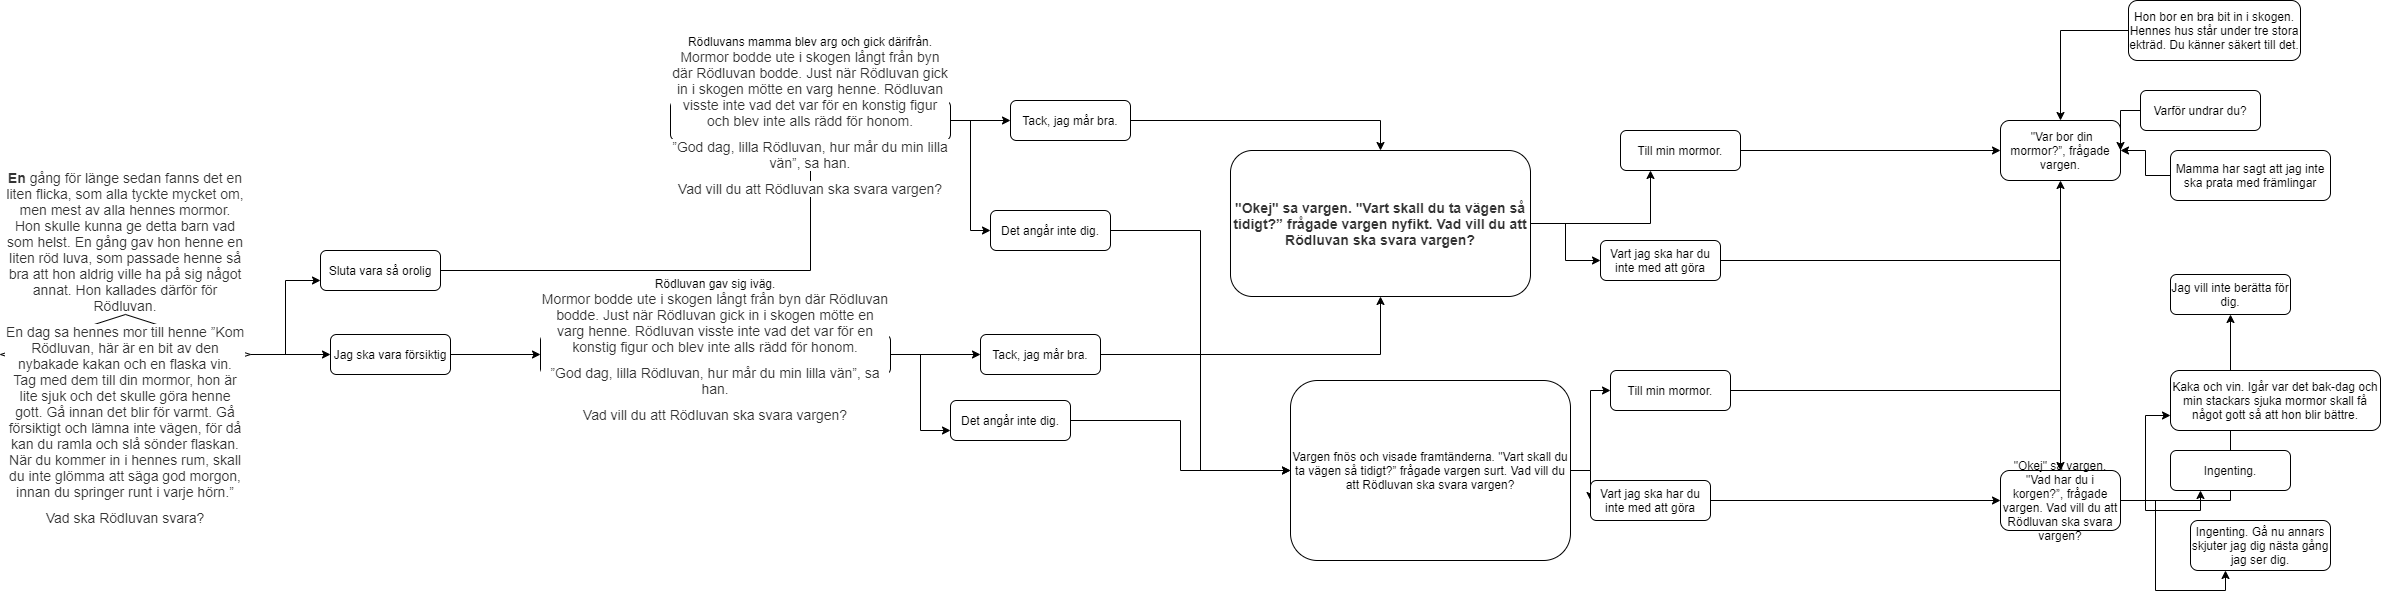

The diagram above was exported from draw.io. Its source (the exported page's mxGraphModel, read from the mxfile embedded in the PNG):
<mxGraphModel dx="1865" dy="1692" grid="1" gridSize="10" guides="1" tooltips="1" connect="1" arrows="1" fold="1" page="1" pageScale="1" pageWidth="827" pageHeight="1169" math="0" shadow="0">
  <root>
    <mxCell id="WIyWlLk6GJQsqaUBKTNV-0" />
    <mxCell id="WIyWlLk6GJQsqaUBKTNV-1" parent="WIyWlLk6GJQsqaUBKTNV-0" />
    <mxCell id="IzDsL1rvjks4RXkM_FVp-14" style="edgeStyle=orthogonalEdgeStyle;rounded=0;orthogonalLoop=1;jettySize=auto;html=1;" parent="WIyWlLk6GJQsqaUBKTNV-1" source="WIyWlLk6GJQsqaUBKTNV-7" target="IzDsL1rvjks4RXkM_FVp-12" edge="1">
      <mxGeometry relative="1" as="geometry" />
    </mxCell>
    <mxCell id="IzDsL1rvjks4RXkM_FVp-19" style="edgeStyle=orthogonalEdgeStyle;rounded=0;orthogonalLoop=1;jettySize=auto;html=1;entryX=0;entryY=0.75;entryDx=0;entryDy=0;" parent="WIyWlLk6GJQsqaUBKTNV-1" source="WIyWlLk6GJQsqaUBKTNV-7" target="IzDsL1rvjks4RXkM_FVp-18" edge="1">
      <mxGeometry relative="1" as="geometry" />
    </mxCell>
    <mxCell id="WIyWlLk6GJQsqaUBKTNV-7" value="Rödluvan gav sig iväg.&lt;br&gt;&lt;p style=&quot;box-sizing: border-box ; margin: 0px 0px 10px ; color: rgb(51 , 51 , 51) ; font-family: &amp;#34;open sans&amp;#34; , sans-serif ; font-size: 14px ; background-color: rgb(255 , 255 , 255)&quot;&gt;Mormor bodde ute i skogen långt från byn där Rödluvan bodde. Just när Rödluvan gick in i skogen mötte en varg henne. Rödluvan visste inte vad det var för en konstig figur och blev inte alls rädd för honom.&lt;/p&gt;&lt;p style=&quot;box-sizing: border-box ; margin: 0px 0px 10px ; color: rgb(51 , 51 , 51) ; font-family: &amp;#34;open sans&amp;#34; , sans-serif ; font-size: 14px ; background-color: rgb(255 , 255 , 255)&quot;&gt;”God dag, lilla Rödluvan, hur mår du min lilla vän”, sa han.&lt;/p&gt;&lt;p style=&quot;box-sizing: border-box ; margin: 0px 0px 10px ; color: rgb(51 , 51 , 51) ; font-family: &amp;#34;open sans&amp;#34; , sans-serif ; font-size: 14px ; background-color: rgb(255 , 255 , 255)&quot;&gt;Vad vill du att Rödluvan ska svara vargen?&lt;/p&gt;" style="rounded=1;whiteSpace=wrap;html=1;fontSize=12;glass=0;strokeWidth=1;shadow=0;" parent="WIyWlLk6GJQsqaUBKTNV-1" vertex="1">
      <mxGeometry x="480" y="274" width="350" height="40" as="geometry" />
    </mxCell>
    <mxCell id="IzDsL1rvjks4RXkM_FVp-5" style="edgeStyle=orthogonalEdgeStyle;rounded=0;orthogonalLoop=1;jettySize=auto;html=1;" parent="WIyWlLk6GJQsqaUBKTNV-1" source="WIyWlLk6GJQsqaUBKTNV-11" target="WIyWlLk6GJQsqaUBKTNV-7" edge="1">
      <mxGeometry relative="1" as="geometry" />
    </mxCell>
    <mxCell id="WIyWlLk6GJQsqaUBKTNV-11" value="Jag ska vara försiktig" style="rounded=1;whiteSpace=wrap;html=1;fontSize=12;glass=0;strokeWidth=1;shadow=0;" parent="WIyWlLk6GJQsqaUBKTNV-1" vertex="1">
      <mxGeometry x="270" y="274" width="120" height="40" as="geometry" />
    </mxCell>
    <mxCell id="IzDsL1rvjks4RXkM_FVp-10" style="edgeStyle=orthogonalEdgeStyle;rounded=0;orthogonalLoop=1;jettySize=auto;html=1;" parent="WIyWlLk6GJQsqaUBKTNV-1" source="WIyWlLk6GJQsqaUBKTNV-12" target="IzDsL1rvjks4RXkM_FVp-6" edge="1">
      <mxGeometry relative="1" as="geometry" />
    </mxCell>
    <mxCell id="WIyWlLk6GJQsqaUBKTNV-12" value="Sluta vara så orolig" style="rounded=1;whiteSpace=wrap;html=1;fontSize=12;glass=0;strokeWidth=1;shadow=0;" parent="WIyWlLk6GJQsqaUBKTNV-1" vertex="1">
      <mxGeometry x="260" y="190" width="120" height="40" as="geometry" />
    </mxCell>
    <mxCell id="IzDsL1rvjks4RXkM_FVp-3" style="edgeStyle=orthogonalEdgeStyle;rounded=0;orthogonalLoop=1;jettySize=auto;html=1;exitX=1;exitY=0.5;exitDx=0;exitDy=0;" parent="WIyWlLk6GJQsqaUBKTNV-1" source="WIyWlLk6GJQsqaUBKTNV-10" target="WIyWlLk6GJQsqaUBKTNV-11" edge="1">
      <mxGeometry relative="1" as="geometry" />
    </mxCell>
    <mxCell id="IzDsL1rvjks4RXkM_FVp-4" style="edgeStyle=orthogonalEdgeStyle;rounded=0;orthogonalLoop=1;jettySize=auto;html=1;entryX=0;entryY=0.75;entryDx=0;entryDy=0;" parent="WIyWlLk6GJQsqaUBKTNV-1" source="WIyWlLk6GJQsqaUBKTNV-10" target="WIyWlLk6GJQsqaUBKTNV-12" edge="1">
      <mxGeometry relative="1" as="geometry" />
    </mxCell>
    <mxCell id="WIyWlLk6GJQsqaUBKTNV-10" value="&lt;p style=&quot;box-sizing: border-box ; margin: 0px 0px 10px ; color: rgb(51 , 51 , 51) ; font-family: &amp;#34;open sans&amp;#34; , sans-serif ; font-size: 14px ; background-color: rgb(255 , 255 , 255)&quot;&gt;&lt;strong style=&quot;box-sizing: border-box&quot;&gt;En&amp;nbsp;&lt;/strong&gt;gång för länge sedan fanns det en liten flicka, som alla tyckte mycket om, men mest av alla hennes mormor. Hon skulle kunna ge detta barn vad som helst. En gång gav hon henne en liten röd luva, som passade henne så bra att hon aldrig ville ha på sig något annat. Hon kallades därför för Rödluvan.&lt;/p&gt;&lt;p style=&quot;box-sizing: border-box ; margin: 0px 0px 10px ; color: rgb(51 , 51 , 51) ; font-family: &amp;#34;open sans&amp;#34; , sans-serif ; font-size: 14px ; background-color: rgb(255 , 255 , 255)&quot;&gt;En dag sa hennes mor till henne ”Kom Rödluvan, här är en bit av den nybakade kakan och en flaska vin. Tag med dem till din mormor, hon är lite sjuk och det skulle göra henne gott. Gå innan det blir för varmt. Gå försiktigt och lämna inte vägen, för då kan du ramla och slå sönder flaskan. När du kommer in i hennes rum, skall du inte glömma att säga god morgon, innan du springer runt i varje hörn.”&lt;/p&gt;&lt;p style=&quot;box-sizing: border-box ; margin: 0px 0px 10px ; color: rgb(51 , 51 , 51) ; font-family: &amp;#34;open sans&amp;#34; , sans-serif ; font-size: 14px ; background-color: rgb(255 , 255 , 255)&quot;&gt;Vad ska Rödluvan svara?&lt;/p&gt;" style="rhombus;whiteSpace=wrap;html=1;shadow=0;fontFamily=Helvetica;fontSize=12;align=center;strokeWidth=1;spacing=6;spacingTop=-4;" parent="WIyWlLk6GJQsqaUBKTNV-1" vertex="1">
      <mxGeometry x="-60" y="254" width="250" height="80" as="geometry" />
    </mxCell>
    <mxCell id="IzDsL1rvjks4RXkM_FVp-15" style="edgeStyle=orthogonalEdgeStyle;rounded=0;orthogonalLoop=1;jettySize=auto;html=1;" parent="WIyWlLk6GJQsqaUBKTNV-1" source="IzDsL1rvjks4RXkM_FVp-6" target="IzDsL1rvjks4RXkM_FVp-13" edge="1">
      <mxGeometry relative="1" as="geometry" />
    </mxCell>
    <mxCell id="IzDsL1rvjks4RXkM_FVp-17" style="edgeStyle=orthogonalEdgeStyle;rounded=0;orthogonalLoop=1;jettySize=auto;html=1;entryX=0;entryY=0.5;entryDx=0;entryDy=0;" parent="WIyWlLk6GJQsqaUBKTNV-1" source="IzDsL1rvjks4RXkM_FVp-6" target="IzDsL1rvjks4RXkM_FVp-16" edge="1">
      <mxGeometry relative="1" as="geometry" />
    </mxCell>
    <mxCell id="IzDsL1rvjks4RXkM_FVp-6" value="Rödluvans mamma blev arg och gick därifrån.&lt;br&gt;&lt;p style=&quot;box-sizing: border-box ; margin: 0px 0px 10px ; color: rgb(51 , 51 , 51) ; font-family: &amp;#34;open sans&amp;#34; , sans-serif ; font-size: 14px ; background-color: rgb(255 , 255 , 255)&quot;&gt;Mormor bodde ute i skogen långt från byn där Rödluvan bodde. Just när Rödluvan gick in i skogen mötte en varg henne. Rödluvan visste inte vad det var för en konstig figur och blev inte alls rädd för honom.&lt;/p&gt;&lt;p style=&quot;box-sizing: border-box ; margin: 0px 0px 10px ; color: rgb(51 , 51 , 51) ; font-family: &amp;#34;open sans&amp;#34; , sans-serif ; font-size: 14px ; background-color: rgb(255 , 255 , 255)&quot;&gt;”God dag, lilla Rödluvan, hur mår du min lilla vän”, sa han.&lt;/p&gt;&lt;p style=&quot;box-sizing: border-box ; margin: 0px 0px 10px ; color: rgb(51 , 51 , 51) ; font-family: &amp;#34;open sans&amp;#34; , sans-serif ; font-size: 14px ; background-color: rgb(255 , 255 , 255)&quot;&gt;Vad vill du att Rödluvan ska svara vargen?&lt;/p&gt;" style="rounded=1;whiteSpace=wrap;html=1;fontSize=12;glass=0;strokeWidth=1;shadow=0;" parent="WIyWlLk6GJQsqaUBKTNV-1" vertex="1">
      <mxGeometry x="610" y="40" width="280" height="40" as="geometry" />
    </mxCell>
    <mxCell id="4I0AQ9Ym_N44U4RuDcos-8" style="edgeStyle=orthogonalEdgeStyle;rounded=0;orthogonalLoop=1;jettySize=auto;html=1;" parent="WIyWlLk6GJQsqaUBKTNV-1" source="IzDsL1rvjks4RXkM_FVp-12" target="4I0AQ9Ym_N44U4RuDcos-2" edge="1">
      <mxGeometry relative="1" as="geometry" />
    </mxCell>
    <mxCell id="IzDsL1rvjks4RXkM_FVp-12" value="Tack, jag mår bra." style="rounded=1;whiteSpace=wrap;html=1;fontSize=12;glass=0;strokeWidth=1;shadow=0;" parent="WIyWlLk6GJQsqaUBKTNV-1" vertex="1">
      <mxGeometry x="920" y="274" width="120" height="40" as="geometry" />
    </mxCell>
    <mxCell id="4I0AQ9Ym_N44U4RuDcos-6" style="edgeStyle=orthogonalEdgeStyle;rounded=0;orthogonalLoop=1;jettySize=auto;html=1;" parent="WIyWlLk6GJQsqaUBKTNV-1" source="IzDsL1rvjks4RXkM_FVp-13" target="4I0AQ9Ym_N44U4RuDcos-2" edge="1">
      <mxGeometry relative="1" as="geometry" />
    </mxCell>
    <mxCell id="IzDsL1rvjks4RXkM_FVp-13" value="Tack, jag mår bra." style="rounded=1;whiteSpace=wrap;html=1;fontSize=12;glass=0;strokeWidth=1;shadow=0;" parent="WIyWlLk6GJQsqaUBKTNV-1" vertex="1">
      <mxGeometry x="950" y="40" width="120" height="40" as="geometry" />
    </mxCell>
    <mxCell id="4I0AQ9Ym_N44U4RuDcos-7" style="edgeStyle=orthogonalEdgeStyle;rounded=0;orthogonalLoop=1;jettySize=auto;html=1;entryX=0;entryY=0.5;entryDx=0;entryDy=0;" parent="WIyWlLk6GJQsqaUBKTNV-1" source="IzDsL1rvjks4RXkM_FVp-16" target="4I0AQ9Ym_N44U4RuDcos-5" edge="1">
      <mxGeometry relative="1" as="geometry" />
    </mxCell>
    <mxCell id="IzDsL1rvjks4RXkM_FVp-16" value="Det angår inte dig." style="rounded=1;whiteSpace=wrap;html=1;fontSize=12;glass=0;strokeWidth=1;shadow=0;" parent="WIyWlLk6GJQsqaUBKTNV-1" vertex="1">
      <mxGeometry x="930" y="150" width="120" height="40" as="geometry" />
    </mxCell>
    <mxCell id="4I0AQ9Ym_N44U4RuDcos-9" style="edgeStyle=orthogonalEdgeStyle;rounded=0;orthogonalLoop=1;jettySize=auto;html=1;" parent="WIyWlLk6GJQsqaUBKTNV-1" source="IzDsL1rvjks4RXkM_FVp-18" target="4I0AQ9Ym_N44U4RuDcos-5" edge="1">
      <mxGeometry relative="1" as="geometry" />
    </mxCell>
    <mxCell id="IzDsL1rvjks4RXkM_FVp-18" value="Det angår inte dig." style="rounded=1;whiteSpace=wrap;html=1;fontSize=12;glass=0;strokeWidth=1;shadow=0;" parent="WIyWlLk6GJQsqaUBKTNV-1" vertex="1">
      <mxGeometry x="890" y="340" width="120" height="40" as="geometry" />
    </mxCell>
    <mxCell id="4I0AQ9Ym_N44U4RuDcos-33" style="edgeStyle=orthogonalEdgeStyle;rounded=0;orthogonalLoop=1;jettySize=auto;html=1;" parent="WIyWlLk6GJQsqaUBKTNV-1" source="4I0AQ9Ym_N44U4RuDcos-2" target="4I0AQ9Ym_N44U4RuDcos-12" edge="1">
      <mxGeometry relative="1" as="geometry" />
    </mxCell>
    <mxCell id="4I0AQ9Ym_N44U4RuDcos-34" style="edgeStyle=orthogonalEdgeStyle;rounded=0;orthogonalLoop=1;jettySize=auto;html=1;entryX=0.25;entryY=1;entryDx=0;entryDy=0;" parent="WIyWlLk6GJQsqaUBKTNV-1" source="4I0AQ9Ym_N44U4RuDcos-2" target="4I0AQ9Ym_N44U4RuDcos-11" edge="1">
      <mxGeometry relative="1" as="geometry" />
    </mxCell>
    <mxCell id="4I0AQ9Ym_N44U4RuDcos-2" value="&lt;b style=&quot;color: rgb(51 , 51 , 51) ; font-family: &amp;#34;open sans&amp;#34; , sans-serif ; font-size: 14px ; background-color: rgb(255 , 255 , 255)&quot;&gt;&quot;Okej&quot; sa vargen. &quot;Vart skall du ta vägen så tidigt?” frågade vargen nyfikt. Vad vill du att Rödluvan ska svara vargen?&lt;/b&gt;" style="rounded=1;whiteSpace=wrap;html=1;" parent="WIyWlLk6GJQsqaUBKTNV-1" vertex="1">
      <mxGeometry x="1170" y="90" width="300" height="146" as="geometry" />
    </mxCell>
    <mxCell id="4I0AQ9Ym_N44U4RuDcos-31" style="edgeStyle=orthogonalEdgeStyle;rounded=0;orthogonalLoop=1;jettySize=auto;html=1;" parent="WIyWlLk6GJQsqaUBKTNV-1" source="4I0AQ9Ym_N44U4RuDcos-5" target="4I0AQ9Ym_N44U4RuDcos-14" edge="1">
      <mxGeometry relative="1" as="geometry" />
    </mxCell>
    <mxCell id="4I0AQ9Ym_N44U4RuDcos-32" style="edgeStyle=orthogonalEdgeStyle;rounded=0;orthogonalLoop=1;jettySize=auto;html=1;" parent="WIyWlLk6GJQsqaUBKTNV-1" source="4I0AQ9Ym_N44U4RuDcos-5" target="4I0AQ9Ym_N44U4RuDcos-13" edge="1">
      <mxGeometry relative="1" as="geometry" />
    </mxCell>
    <mxCell id="4I0AQ9Ym_N44U4RuDcos-5" value="Vargen fnös och visade framtänderna. &quot;Vart skall du ta vägen så tidigt?” frågade vargen surt. Vad vill du att Rödluvan ska svara vargen?" style="rounded=1;whiteSpace=wrap;html=1;" parent="WIyWlLk6GJQsqaUBKTNV-1" vertex="1">
      <mxGeometry x="1230" y="320" width="280" height="180" as="geometry" />
    </mxCell>
    <mxCell id="4I0AQ9Ym_N44U4RuDcos-30" style="edgeStyle=orthogonalEdgeStyle;rounded=0;orthogonalLoop=1;jettySize=auto;html=1;entryX=0.25;entryY=1;entryDx=0;entryDy=0;" parent="WIyWlLk6GJQsqaUBKTNV-1" source="4I0AQ9Ym_N44U4RuDcos-10" target="4I0AQ9Ym_N44U4RuDcos-27" edge="1">
      <mxGeometry relative="1" as="geometry" />
    </mxCell>
    <mxCell id="4I0AQ9Ym_N44U4RuDcos-35" style="edgeStyle=orthogonalEdgeStyle;rounded=0;orthogonalLoop=1;jettySize=auto;html=1;entryX=0.25;entryY=1;entryDx=0;entryDy=0;" parent="WIyWlLk6GJQsqaUBKTNV-1" source="4I0AQ9Ym_N44U4RuDcos-10" target="4I0AQ9Ym_N44U4RuDcos-26" edge="1">
      <mxGeometry relative="1" as="geometry" />
    </mxCell>
    <mxCell id="4I0AQ9Ym_N44U4RuDcos-36" style="edgeStyle=orthogonalEdgeStyle;rounded=0;orthogonalLoop=1;jettySize=auto;html=1;entryX=0;entryY=0.75;entryDx=0;entryDy=0;" parent="WIyWlLk6GJQsqaUBKTNV-1" source="4I0AQ9Ym_N44U4RuDcos-10" target="4I0AQ9Ym_N44U4RuDcos-25" edge="1">
      <mxGeometry relative="1" as="geometry" />
    </mxCell>
    <mxCell id="4I0AQ9Ym_N44U4RuDcos-37" style="edgeStyle=orthogonalEdgeStyle;rounded=0;orthogonalLoop=1;jettySize=auto;html=1;" parent="WIyWlLk6GJQsqaUBKTNV-1" source="4I0AQ9Ym_N44U4RuDcos-10" target="4I0AQ9Ym_N44U4RuDcos-16" edge="1">
      <mxGeometry relative="1" as="geometry" />
    </mxCell>
    <mxCell id="4I0AQ9Ym_N44U4RuDcos-10" value="&quot;Okej&quot; sa vargen. &quot;Vad har du i korgen?”, frågade vargen. Vad vill du att Rödluvan ska svara vargen?" style="rounded=1;whiteSpace=wrap;html=1;" parent="WIyWlLk6GJQsqaUBKTNV-1" vertex="1">
      <mxGeometry x="1940" y="410" width="120" height="60" as="geometry" />
    </mxCell>
    <mxCell id="4I0AQ9Ym_N44U4RuDcos-23" style="edgeStyle=orthogonalEdgeStyle;rounded=0;orthogonalLoop=1;jettySize=auto;html=1;" parent="WIyWlLk6GJQsqaUBKTNV-1" source="4I0AQ9Ym_N44U4RuDcos-11" target="4I0AQ9Ym_N44U4RuDcos-22" edge="1">
      <mxGeometry relative="1" as="geometry" />
    </mxCell>
    <mxCell id="4I0AQ9Ym_N44U4RuDcos-11" value="Till min mormor." style="rounded=1;whiteSpace=wrap;html=1;fontSize=12;glass=0;strokeWidth=1;shadow=0;" parent="WIyWlLk6GJQsqaUBKTNV-1" vertex="1">
      <mxGeometry x="1560" y="70" width="120" height="40" as="geometry" />
    </mxCell>
    <mxCell id="4I0AQ9Ym_N44U4RuDcos-18" style="edgeStyle=orthogonalEdgeStyle;rounded=0;orthogonalLoop=1;jettySize=auto;html=1;" parent="WIyWlLk6GJQsqaUBKTNV-1" source="4I0AQ9Ym_N44U4RuDcos-12" target="4I0AQ9Ym_N44U4RuDcos-10" edge="1">
      <mxGeometry relative="1" as="geometry" />
    </mxCell>
    <mxCell id="4I0AQ9Ym_N44U4RuDcos-12" value="Vart jag ska har du inte med att göra" style="rounded=1;whiteSpace=wrap;html=1;fontSize=12;glass=0;strokeWidth=1;shadow=0;" parent="WIyWlLk6GJQsqaUBKTNV-1" vertex="1">
      <mxGeometry x="1540" y="180" width="120" height="40" as="geometry" />
    </mxCell>
    <mxCell id="4I0AQ9Ym_N44U4RuDcos-24" style="edgeStyle=orthogonalEdgeStyle;rounded=0;orthogonalLoop=1;jettySize=auto;html=1;" parent="WIyWlLk6GJQsqaUBKTNV-1" source="4I0AQ9Ym_N44U4RuDcos-13" target="4I0AQ9Ym_N44U4RuDcos-22" edge="1">
      <mxGeometry relative="1" as="geometry" />
    </mxCell>
    <mxCell id="4I0AQ9Ym_N44U4RuDcos-13" value="Till min mormor." style="rounded=1;whiteSpace=wrap;html=1;fontSize=12;glass=0;strokeWidth=1;shadow=0;" parent="WIyWlLk6GJQsqaUBKTNV-1" vertex="1">
      <mxGeometry x="1550" y="310" width="120" height="40" as="geometry" />
    </mxCell>
    <mxCell id="4I0AQ9Ym_N44U4RuDcos-20" style="edgeStyle=orthogonalEdgeStyle;rounded=0;orthogonalLoop=1;jettySize=auto;html=1;" parent="WIyWlLk6GJQsqaUBKTNV-1" source="4I0AQ9Ym_N44U4RuDcos-14" target="4I0AQ9Ym_N44U4RuDcos-10" edge="1">
      <mxGeometry relative="1" as="geometry" />
    </mxCell>
    <mxCell id="4I0AQ9Ym_N44U4RuDcos-14" value="Vart jag ska har du inte med att göra" style="rounded=1;whiteSpace=wrap;html=1;fontSize=12;glass=0;strokeWidth=1;shadow=0;" parent="WIyWlLk6GJQsqaUBKTNV-1" vertex="1">
      <mxGeometry x="1530" y="420" width="120" height="40" as="geometry" />
    </mxCell>
    <mxCell id="4I0AQ9Ym_N44U4RuDcos-16" value="Jag vill inte berätta för dig." style="rounded=1;whiteSpace=wrap;html=1;fontSize=12;glass=0;strokeWidth=1;shadow=0;" parent="WIyWlLk6GJQsqaUBKTNV-1" vertex="1">
      <mxGeometry x="2110" y="214" width="120" height="40" as="geometry" />
    </mxCell>
    <mxCell id="4I0AQ9Ym_N44U4RuDcos-22" value="&amp;nbsp;&quot;Var bor din mormor?”, frågade vargen." style="rounded=1;whiteSpace=wrap;html=1;" parent="WIyWlLk6GJQsqaUBKTNV-1" vertex="1">
      <mxGeometry x="1940" y="60" width="120" height="60" as="geometry" />
    </mxCell>
    <mxCell id="4I0AQ9Ym_N44U4RuDcos-25" value="Kaka och vin. Igår var det bak-dag och min stackars sjuka mormor skall få något gott så att hon blir bättre." style="rounded=1;whiteSpace=wrap;html=1;fontSize=12;glass=0;strokeWidth=1;shadow=0;" parent="WIyWlLk6GJQsqaUBKTNV-1" vertex="1">
      <mxGeometry x="2110" y="310" width="210" height="60" as="geometry" />
    </mxCell>
    <mxCell id="4I0AQ9Ym_N44U4RuDcos-26" value="Ingenting." style="rounded=1;whiteSpace=wrap;html=1;fontSize=12;glass=0;strokeWidth=1;shadow=0;" parent="WIyWlLk6GJQsqaUBKTNV-1" vertex="1">
      <mxGeometry x="2110" y="390" width="120" height="40" as="geometry" />
    </mxCell>
    <mxCell id="4I0AQ9Ym_N44U4RuDcos-27" value="Ingenting. Gå nu annars skjuter jag dig nästa gång jag ser dig.&lt;br&gt;" style="rounded=1;whiteSpace=wrap;html=1;fontSize=12;glass=0;strokeWidth=1;shadow=0;" parent="WIyWlLk6GJQsqaUBKTNV-1" vertex="1">
      <mxGeometry x="2130" y="460" width="140" height="50" as="geometry" />
    </mxCell>
    <mxCell id="4I0AQ9Ym_N44U4RuDcos-42" style="edgeStyle=orthogonalEdgeStyle;rounded=0;orthogonalLoop=1;jettySize=auto;html=1;" parent="WIyWlLk6GJQsqaUBKTNV-1" source="4I0AQ9Ym_N44U4RuDcos-38" target="4I0AQ9Ym_N44U4RuDcos-22" edge="1">
      <mxGeometry relative="1" as="geometry" />
    </mxCell>
    <mxCell id="4I0AQ9Ym_N44U4RuDcos-38" value="Hon bor en bra bit in i skogen. Hennes hus står under tre stora ekträd. Du känner säkert till det." style="rounded=1;whiteSpace=wrap;html=1;fontSize=12;glass=0;strokeWidth=1;shadow=0;" parent="WIyWlLk6GJQsqaUBKTNV-1" vertex="1">
      <mxGeometry x="2068" y="-60" width="172" height="60" as="geometry" />
    </mxCell>
    <mxCell id="4I0AQ9Ym_N44U4RuDcos-44" style="edgeStyle=orthogonalEdgeStyle;rounded=0;orthogonalLoop=1;jettySize=auto;html=1;" parent="WIyWlLk6GJQsqaUBKTNV-1" source="4I0AQ9Ym_N44U4RuDcos-39" target="4I0AQ9Ym_N44U4RuDcos-22" edge="1">
      <mxGeometry relative="1" as="geometry" />
    </mxCell>
    <mxCell id="4I0AQ9Ym_N44U4RuDcos-39" value="Mamma har sagt att jag inte ska prata med främlingar" style="rounded=1;whiteSpace=wrap;html=1;fontSize=12;glass=0;strokeWidth=1;shadow=0;" parent="WIyWlLk6GJQsqaUBKTNV-1" vertex="1">
      <mxGeometry x="2110" y="90" width="160" height="50" as="geometry" />
    </mxCell>
    <mxCell id="4I0AQ9Ym_N44U4RuDcos-43" style="edgeStyle=orthogonalEdgeStyle;rounded=0;orthogonalLoop=1;jettySize=auto;html=1;" parent="WIyWlLk6GJQsqaUBKTNV-1" source="4I0AQ9Ym_N44U4RuDcos-40" target="4I0AQ9Ym_N44U4RuDcos-22" edge="1">
      <mxGeometry relative="1" as="geometry" />
    </mxCell>
    <mxCell id="4I0AQ9Ym_N44U4RuDcos-40" value="Varför undrar du?" style="rounded=1;whiteSpace=wrap;html=1;fontSize=12;glass=0;strokeWidth=1;shadow=0;" parent="WIyWlLk6GJQsqaUBKTNV-1" vertex="1">
      <mxGeometry x="2080" y="30" width="120" height="40" as="geometry" />
    </mxCell>
  </root>
</mxGraphModel>